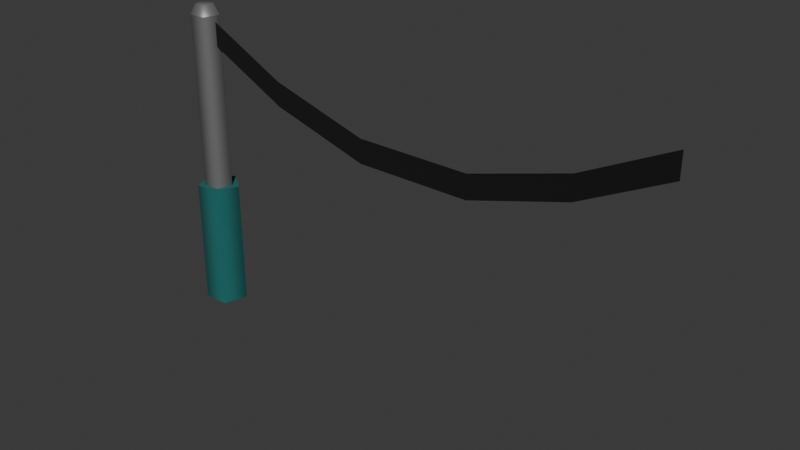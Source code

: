 # Source: base.blend  (saved by Blender 4.3.34; exported with 4.5.12 LTS)
import bpy
from mathutils import Matrix  # noqa: F401  (used for matrix-valued properties, if any)

bpy.ops.wm.read_factory_settings(use_empty=True)
scene = bpy.context.scene
scene.name = 'Scene'

# ---- collections
col_collection = bpy.data.collections.new('Collection'); scene.collection.children.link(col_collection)

# ---- materials (node trees are filled in below, after node groups)
mat_material = bpy.data.materials.new('Material')
mat_material.alpha_threshold = 0.0
mat_material.roughness = 0.5
mat_material.line_color = (0.0, 0.0, 0.0, 1.0)
mat_material_001 = bpy.data.materials.new('Material.001')
mat_material_002 = bpy.data.materials.new('Material.002')

# ---- material node trees
mat_material.use_nodes = True; mat_material.node_tree.nodes.clear()
_N = mat_material.node_tree.nodes; _L = mat_material.node_tree.links
n0 = _N.new('ShaderNodeOutputMaterial'); n0.name = 'Material Output'; n0.location = (300, 300)
n1 = _N.new('ShaderNodeBsdfPrincipled'); n1.name = 'Principled BSDF'; n1.location = (10, 300)
n1.inputs[0].default_value = (0.2639, 0.2639, 0.2639, 1.0)
n1.inputs[1].default_value = 0.5509
n1.inputs[3].default_value = 1.45
_L.new(n1.outputs[0], n0.inputs[0])
n0.is_active_output = True
mat_material_001.use_nodes = True; mat_material_001.node_tree.nodes.clear()
_N = mat_material_001.node_tree.nodes; _L = mat_material_001.node_tree.links
n0 = _N.new('ShaderNodeBsdfPrincipled'); n0.name = 'Principled BSDF'; n0.location = (10, 300)
n0.inputs[0].default_value = (0.005591, 0.1364, 0.1296, 1.0)
n0.inputs[2].default_value = 1.0
n1 = _N.new('ShaderNodeOutputMaterial'); n1.name = 'Material Output'; n1.location = (300, 300)
_L.new(n0.outputs[0], n1.inputs[0])
n1.is_active_output = True
mat_material_002.use_nodes = True; mat_material_002.node_tree.nodes.clear()
_N = mat_material_002.node_tree.nodes; _L = mat_material_002.node_tree.links
n0 = _N.new('ShaderNodeBsdfPrincipled'); n0.name = 'Principled BSDF'; n0.location = (10, 300)
n0.inputs[0].default_value = (0.0, 0.0, 0.0, 1.0)
n0.inputs[2].default_value = 1.0
n1 = _N.new('ShaderNodeOutputMaterial'); n1.name = 'Material Output'; n1.location = (300, 300)
_L.new(n0.outputs[0], n1.inputs[0])
n1.is_active_output = True

# ---- world
world_world = bpy.data.worlds.new('World'); scene.world = world_world
world_world.use_nodes = True; world_world.node_tree.nodes.clear()
_N = world_world.node_tree.nodes; _L = world_world.node_tree.links
n0 = _N.new('ShaderNodeOutputWorld'); n0.name = 'World Output'; n0.location = (300, 300)
n1 = _N.new('ShaderNodeBackground'); n1.name = 'Background'; n1.location = (10, 300)
n1.inputs[0].default_value = (0.05088, 0.05088, 0.05088, 1.0)
_L.new(n1.outputs[0], n0.inputs[0])
n0.is_active_output = True
world_world.color = (0.05088, 0.05088, 0.05088)
world_world.sun_shadow_jitter_overblur = 0.0

# ---- meshes
me_cylinder = bpy.data.meshes.new('Cylinder')
me_cylinder.from_pydata([(0.0, 0.06, 0.003193), (0.05706, 0.01854, 0.003193), (0.03527, -0.04854, 0.003193), (-0.03527, -0.04854, 0.003193), (-0.05706, 0.01854, 0.003193), (0.0, 0.03808, 1.303), (0.0, 0.06, 1.262), (0.03621, 0.01177, 1.303), (0.05706, 0.01854, 1.262), (0.02238, -0.0308, 1.303), (0.03527, -0.04854, 1.262), (-0.02238, -0.0308, 1.303), (-0.03527, -0.04854, 1.262), (-0.03621, 0.01177, 1.303), (-0.05706, 0.01854, 1.262)], [], [(4, 14, 6, 0), (2, 10, 12, 3), (3, 12, 14, 4), (0, 6, 8, 1), (1, 8, 10, 2), (8, 6, 5, 7), (10, 8, 7, 9), (12, 10, 9, 11), (14, 12, 11, 13), (6, 14, 13, 5), (7, 5, 13, 11, 9)])
me_cylinder.polygons.foreach_set('use_smooth', [True] * 11)
_k = set([(6, 8), (6, 14), (8, 10), (10, 12), (12, 14)])
me_cylinder.attributes.new('sharp_edge', 'BOOLEAN', 'EDGE').data.foreach_set('value', [ (min(e.vertices), max(e.vertices)) in _k for e in me_cylinder.edges])
_uv = me_cylinder.uv_layers.new(name='UVMap')
_uv.uv.foreach_set('vector', [0.2, 0.5, 0.2, 0.9932, 2.98e-08, 0.9932, 2.98e-08, 0.5, 0.6, 0.5, 0.6, 0.9932, 0.4, 0.9932, 0.4, 0.5, 0.4, 0.5, 0.4, 0.9932, 0.2, 0.9932, 0.2, 0.5, 1.0, 0.5, 1.0, 0.9932, 0.8, 0.9932, 0.8, 0.5, 0.8, 0.5, 0.8, 0.9932, 0.6, 0.9932, 0.6, 0.5, 0.4783, 0.3242, 0.25, 0.49, 0.25, 0.4023, 0.3948, 0.2971, 0.3911, 0.05584, 0.4783, 0.3242, 0.3948, 0.2971, 0.3395, 0.1268, 0.1089, 0.05584, 0.3911, 0.05584, 0.3395, 0.1268, 0.1605, 0.1268, 0.02175, 0.3242, 0.1089, 0.05584, 0.1605, 0.1268, 0.1052, 0.2971, 0.25, 0.49, 0.02175, 0.3242, 0.1052, 0.2971, 0.25, 0.4023, 0.3948, 0.2971, 0.25, 0.4023, 0.1052, 0.2971, 0.1605, 0.1268, 0.3395, 0.1268])
me_cylinder.materials.append(mat_material)
me_cylinder.update()
me_cylinder_001 = bpy.data.meshes.new('Cylinder.001')
me_cylinder_001.from_pydata([(3.725e-10, 0.09, 0.003193), (3.725e-10, 0.09, 0.5355), (0.0856, 0.02781, 0.003193), (0.0856, 0.02781, 0.5355), (0.0529, -0.07281, 0.003193), (0.0529, -0.07281, 0.5355), (-0.0529, -0.07281, 0.003193), (-0.0529, -0.07281, 0.5355), (-0.0856, 0.02781, 0.003193), (-0.0856, 0.02781, 0.5355)], [], [(0, 1, 3, 2), (2, 3, 5, 4), (4, 5, 7, 6), (3, 1, 9, 7, 5), (6, 7, 9, 8), (8, 9, 1, 0)])
me_cylinder_001.polygons.foreach_set('use_smooth', [True] * 6)
_k = set([(1, 3), (1, 9), (3, 5), (5, 7), (7, 9)])
me_cylinder_001.attributes.new('sharp_edge', 'BOOLEAN', 'EDGE').data.foreach_set('value', [ (min(e.vertices), max(e.vertices)) in _k for e in me_cylinder_001.edges])
_uv = me_cylinder_001.uv_layers.new(name='UVMap')
_uv.uv.foreach_set('vector', [1.0, 0.5, 1.0, 1.0, 0.8, 1.0, 0.8, 0.5, 0.8, 0.5, 0.8, 1.0, 0.6, 1.0, 0.6, 0.5, 0.6, 0.5, 0.6, 1.0, 0.4, 1.0, 0.4, 0.5, 0.4783, 0.3242, 0.25, 0.49, 0.02175, 0.3242, 0.1089, 0.05584, 0.3911, 0.05584, 0.4, 0.5, 0.4, 1.0, 0.2, 1.0, 0.2, 0.5, 0.2, 0.5, 0.2, 1.0, 2.98e-08, 1.0, 2.98e-08, 0.5])
me_cylinder_001.materials.append(mat_material_001)
me_cylinder_001.update()
me_plane = bpy.data.meshes.new('Plane')
me_plane.from_pydata([(0.03281, -1.607e-07, 1.146), (2.033, -1.607e-07, 1.146), (0.03281, -1.607e-07, 1.246), (2.033, -1.607e-07, 1.246), (1.683, -1.607e-07, 0.9689), (0.3824, -1.607e-07, 0.9689), (1.271, -1.607e-07, 0.8483), (0.7947, -1.607e-07, 0.8483), (0.3824, -1.607e-07, 1.069), (1.683, -1.607e-07, 1.069), (0.7947, -1.607e-07, 0.9483), (1.271, -1.607e-07, 0.9483)], [], [(0, 5, 8, 2), (4, 9, 11, 6), (6, 11, 10, 7), (7, 10, 8, 5), (4, 1, 3, 9)])
_uv = me_plane.uv_layers.new(name='UVMap')
_uv.uv.foreach_set('vector', [0.0, 0.0, 0.1748, 0.0, 0.1748, 1.0, 0.0, 1.0, 0.8252, 0.0, 0.8252, 1.0, 0.619, 1.883, 0.619, 0.8834, 0.619, 0.8834, 0.619, 1.883, 0.381, 1.883, 0.381, 0.8834, 0.381, 0.8834, 0.381, 1.883, 0.1748, 1.0, 0.1748, 0.0, 0.8252, 0.0, 1.0, 0.0, 1.0, 1.0, 0.8252, 1.0])
me_plane.materials.append(mat_material_002)
me_plane.update()

# ---- objects
ob_cylinder = bpy.data.objects.new('Cylinder', me_cylinder)
ob_cylinder_001 = bpy.data.objects.new('Cylinder.001', me_cylinder_001)
ob_plane = bpy.data.objects.new('Plane', me_plane)

# ---- transforms, parenting, visibility, modifiers, constraints
ob_cylinder.location = (0.0, 0.0, 0.0)
ob_cylinder_001.location = (0.0, 0.0, 0.0)
ob_plane.location = (0.0, 0.0, 0.0)

# ---- collection membership
col_collection.objects.link(ob_cylinder)
col_collection.objects.link(ob_cylinder_001)
col_collection.objects.link(ob_plane)

# ---- scene / render settings (as saved in the file)
scene.frame_start = 1; scene.frame_end = 250; scene.frame_set(1)
scene.render.engine = 'BLENDER_EEVEE_NEXT'
bpy.context.view_layer.update()

# ---- added for rendering (the .blend has no active camera and no usable light): camera, sun
cam_auto = bpy.data.cameras.new('AutoCamera')
cam_auto.lens = 50.0
cam_auto.sensor_width = 36.0
cam_auto.clip_end = 1000.0
ob_auto_camera = bpy.data.objects.new('AutoCamera', cam_auto)
scene.collection.objects.link(ob_auto_camera)
ob_auto_camera.location = (3.27817, -2.75688, 2.49684)
ob_auto_camera.rotation_euler = (1.09748, -7.21219e-08, 0.694738)
scene.camera = ob_auto_camera
light_auto_sun = bpy.data.lights.new('AutoSun', 'SUN')
light_auto_sun.energy = 3.0
light_auto_sun.angle = 0.0523599
ob_auto_sun = bpy.data.objects.new('AutoSun', light_auto_sun)
scene.collection.objects.link(ob_auto_sun)
ob_auto_sun.rotation_euler = (0.872665, 0.174533, 0.523599)
bpy.context.view_layer.update()
